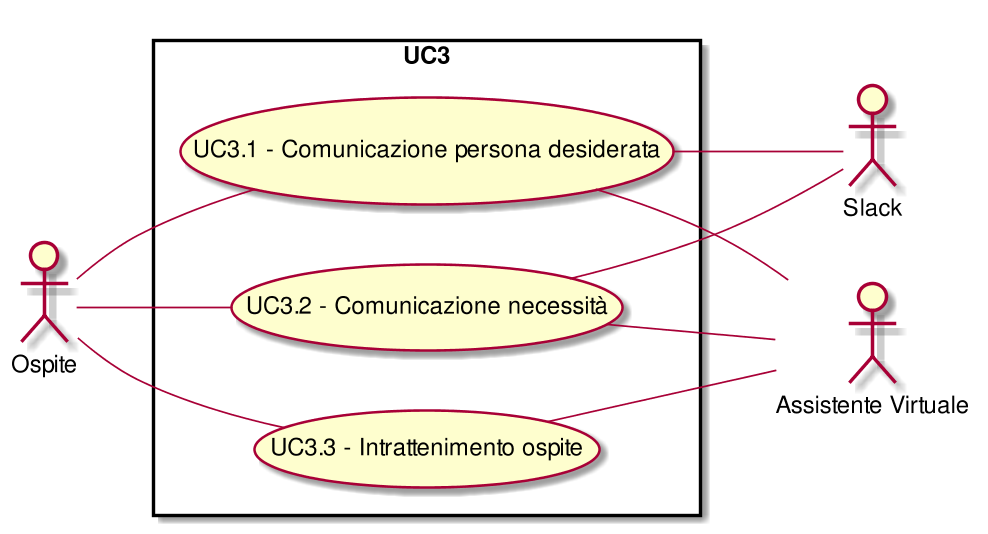

The diagram above was rendered by PlantUML. Its source (embedded in the PNG):
@startuml
scale 1000*1000
left to right direction
skinparam packageStyle rect
:Ospite:
:Slack:
:Assistente Virtuale:
rectangle UC3{
( UC3.1 - Comunicazione persona desiderata ) as (UC3.1)
:Ospite:--(UC3.1)
( UC3.1 - Comunicazione persona desiderata ) as (UC3.1)
(UC3.1)--:Slack:
( UC3.1 - Comunicazione persona desiderata ) as (UC3.1)
(UC3.1)--:Assistente Virtuale:
( UC3.2 - Comunicazione necessità ) as (UC3.2)
:Ospite:--(UC3.2)
( UC3.2 - Comunicazione necessità ) as (UC3.2)
(UC3.2)--:Slack:
( UC3.2 - Comunicazione necessità ) as (UC3.2)
(UC3.2)--:Assistente Virtuale:
( UC3.3 - Intrattenimento ospite ) as (UC3.3)
:Ospite:--(UC3.3)
( UC3.3 - Intrattenimento ospite ) as (UC3.3)
(UC3.3)--:Assistente Virtuale:
}
@enduml